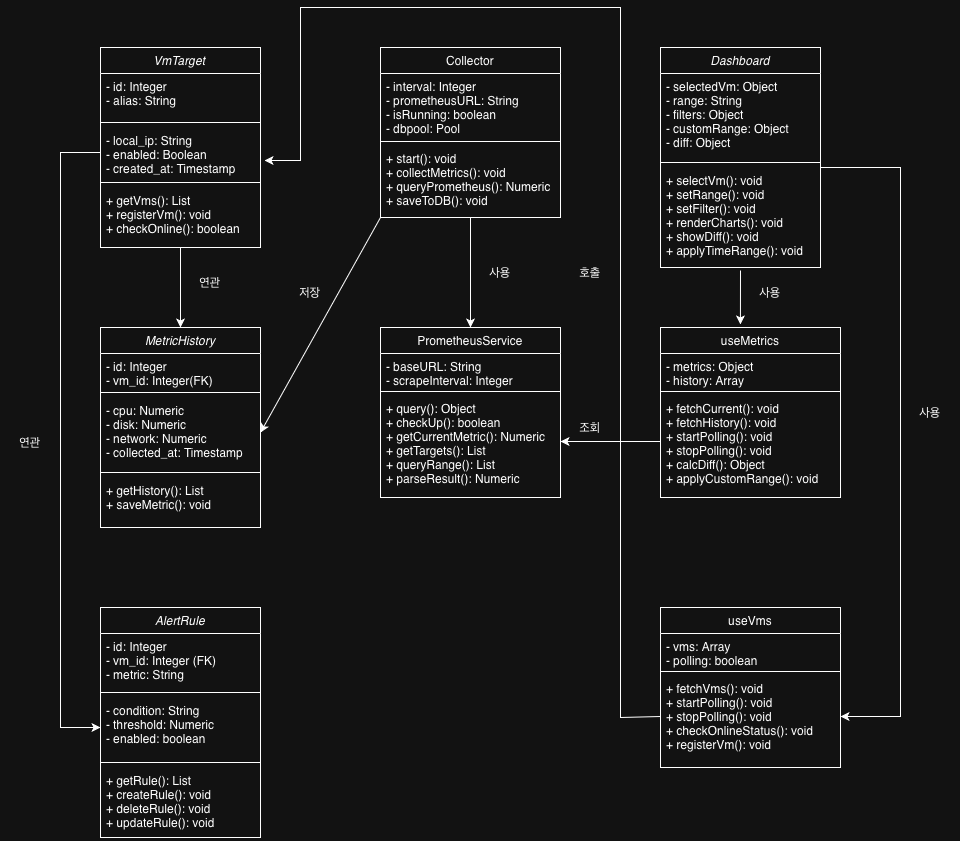

The diagram above was exported from draw.io. Its source (the exported page's mxGraphModel, read from the mxfile embedded in the PNG):
<mxGraphModel dx="2011" dy="1913" grid="1" gridSize="10" guides="1" tooltips="1" connect="1" arrows="1" fold="1" page="1" pageScale="1" pageWidth="827" pageHeight="1169" math="0" shadow="0">
  <root>
    <mxCell id="WIyWlLk6GJQsqaUBKTNV-0" />
    <mxCell id="WIyWlLk6GJQsqaUBKTNV-1" parent="WIyWlLk6GJQsqaUBKTNV-0" />
    <mxCell id="zkfFHV4jXpPFQw0GAbJ--0" parent="WIyWlLk6GJQsqaUBKTNV-1" style="swimlane;fontStyle=2;align=center;verticalAlign=top;childLayout=stackLayout;horizontal=1;startSize=26;horizontalStack=0;resizeParent=1;resizeLast=0;collapsible=1;marginBottom=0;rounded=0;shadow=0;strokeWidth=1;" value="VmTarget" vertex="1">
      <mxGeometry height="200" width="160" x="80" y="40" as="geometry">
        <mxRectangle height="26" width="160" x="230" y="140" as="alternateBounds" />
      </mxGeometry>
    </mxCell>
    <mxCell id="zkfFHV4jXpPFQw0GAbJ--1" parent="zkfFHV4jXpPFQw0GAbJ--0" style="text;align=left;verticalAlign=top;spacingLeft=4;spacingRight=4;overflow=hidden;rotatable=0;points=[[0,0.5],[1,0.5]];portConstraint=eastwest;" value="- id: Integer&#10;- alias: String&#10;" vertex="1">
      <mxGeometry height="44" width="160" y="26" as="geometry" />
    </mxCell>
    <mxCell id="zkfFHV4jXpPFQw0GAbJ--4" parent="zkfFHV4jXpPFQw0GAbJ--0" style="line;html=1;strokeWidth=1;align=left;verticalAlign=middle;spacingTop=-1;spacingLeft=3;spacingRight=3;rotatable=0;labelPosition=right;points=[];portConstraint=eastwest;" value="" vertex="1">
      <mxGeometry height="10" width="160" y="70" as="geometry" />
    </mxCell>
    <mxCell id="zkfFHV4jXpPFQw0GAbJ--2" parent="zkfFHV4jXpPFQw0GAbJ--0" style="text;align=left;verticalAlign=top;spacingLeft=4;spacingRight=4;overflow=hidden;rotatable=0;points=[[0,0.5],[1,0.5]];portConstraint=eastwest;rounded=0;shadow=0;html=0;" value="- local_ip: String&#10;- enabled: Boolean&#10;- created_at: Timestamp&#10;&#10;" vertex="1">
      <mxGeometry height="50" width="160" y="80" as="geometry" />
    </mxCell>
    <mxCell id="TgW6SUmkIdges59raHHv-1" parent="zkfFHV4jXpPFQw0GAbJ--0" style="line;html=1;strokeWidth=1;align=left;verticalAlign=middle;spacingTop=-1;spacingLeft=3;spacingRight=3;rotatable=0;labelPosition=right;points=[];portConstraint=eastwest;" value="" vertex="1">
      <mxGeometry height="10" width="160" y="130" as="geometry" />
    </mxCell>
    <mxCell id="zkfFHV4jXpPFQw0GAbJ--3" parent="zkfFHV4jXpPFQw0GAbJ--0" style="text;align=left;verticalAlign=top;spacingLeft=4;spacingRight=4;overflow=hidden;rotatable=0;points=[[0,0.5],[1,0.5]];portConstraint=eastwest;rounded=0;shadow=0;html=0;" value="+ getVms(): List&#10;+ registerVm(): void&#10;+ checkOnline(): boolean" vertex="1">
      <mxGeometry height="50" width="160" y="140" as="geometry" />
    </mxCell>
    <mxCell id="zkfFHV4jXpPFQw0GAbJ--17" parent="WIyWlLk6GJQsqaUBKTNV-1" style="swimlane;fontStyle=0;align=center;verticalAlign=top;childLayout=stackLayout;horizontal=1;startSize=26;horizontalStack=0;resizeParent=1;resizeLast=0;collapsible=1;marginBottom=0;rounded=0;shadow=0;strokeWidth=1;" value="Collector" vertex="1">
      <mxGeometry height="170" width="180" x="360" y="40" as="geometry">
        <mxRectangle height="26" width="160" x="550" y="140" as="alternateBounds" />
      </mxGeometry>
    </mxCell>
    <mxCell id="zkfFHV4jXpPFQw0GAbJ--18" parent="zkfFHV4jXpPFQw0GAbJ--17" style="text;align=left;verticalAlign=top;spacingLeft=4;spacingRight=4;overflow=hidden;rotatable=0;points=[[0,0.5],[1,0.5]];portConstraint=eastwest;" value="- interval: Integer&#10;- prometheusURL: String&#10;- isRunning: boolean&#10;- dbpool: Pool" vertex="1">
      <mxGeometry height="64" width="180" y="26" as="geometry" />
    </mxCell>
    <mxCell id="zkfFHV4jXpPFQw0GAbJ--23" parent="zkfFHV4jXpPFQw0GAbJ--17" style="line;html=1;strokeWidth=1;align=left;verticalAlign=middle;spacingTop=-1;spacingLeft=3;spacingRight=3;rotatable=0;labelPosition=right;points=[];portConstraint=eastwest;" value="" vertex="1">
      <mxGeometry height="8" width="180" y="90" as="geometry" />
    </mxCell>
    <mxCell id="zkfFHV4jXpPFQw0GAbJ--24" parent="zkfFHV4jXpPFQw0GAbJ--17" style="text;align=left;verticalAlign=top;spacingLeft=4;spacingRight=4;overflow=hidden;rotatable=0;points=[[0,0.5],[1,0.5]];portConstraint=eastwest;" value="+ start(): void&#10;+ collectMetrics(): void&#10;+ queryPrometheus(): Numeric&#10;+ saveToDB(): void" vertex="1">
      <mxGeometry height="72" width="180" y="98" as="geometry" />
    </mxCell>
    <mxCell id="TgW6SUmkIdges59raHHv-2" parent="WIyWlLk6GJQsqaUBKTNV-1" style="swimlane;fontStyle=2;align=center;verticalAlign=top;childLayout=stackLayout;horizontal=1;startSize=26;horizontalStack=0;resizeParent=1;resizeLast=0;collapsible=1;marginBottom=0;rounded=0;shadow=0;strokeWidth=1;" value="MetricHistory" vertex="1">
      <mxGeometry height="200" width="160" x="80" y="320" as="geometry">
        <mxRectangle height="26" width="160" x="230" y="140" as="alternateBounds" />
      </mxGeometry>
    </mxCell>
    <mxCell id="TgW6SUmkIdges59raHHv-3" parent="TgW6SUmkIdges59raHHv-2" style="text;align=left;verticalAlign=top;spacingLeft=4;spacingRight=4;overflow=hidden;rotatable=0;points=[[0,0.5],[1,0.5]];portConstraint=eastwest;" value="- id: Integer&#10;- vm_id: Integer(FK)" vertex="1">
      <mxGeometry height="34" width="160" y="26" as="geometry" />
    </mxCell>
    <mxCell id="TgW6SUmkIdges59raHHv-4" parent="TgW6SUmkIdges59raHHv-2" style="line;html=1;strokeWidth=1;align=left;verticalAlign=middle;spacingTop=-1;spacingLeft=3;spacingRight=3;rotatable=0;labelPosition=right;points=[];portConstraint=eastwest;" value="" vertex="1">
      <mxGeometry height="10" width="160" y="60" as="geometry" />
    </mxCell>
    <mxCell id="TgW6SUmkIdges59raHHv-5" parent="TgW6SUmkIdges59raHHv-2" style="text;align=left;verticalAlign=top;spacingLeft=4;spacingRight=4;overflow=hidden;rotatable=0;points=[[0,0.5],[1,0.5]];portConstraint=eastwest;rounded=0;shadow=0;html=0;" value="- cpu: Numeric&#10;- disk: Numeric&#10;- network: Numeric&#10;- collected_at: Timestamp&#10;" vertex="1">
      <mxGeometry height="70" width="160" y="70" as="geometry" />
    </mxCell>
    <mxCell id="TgW6SUmkIdges59raHHv-6" parent="TgW6SUmkIdges59raHHv-2" style="line;html=1;strokeWidth=1;align=left;verticalAlign=middle;spacingTop=-1;spacingLeft=3;spacingRight=3;rotatable=0;labelPosition=right;points=[];portConstraint=eastwest;" value="" vertex="1">
      <mxGeometry height="10" width="160" y="140" as="geometry" />
    </mxCell>
    <mxCell id="TgW6SUmkIdges59raHHv-7" parent="TgW6SUmkIdges59raHHv-2" style="text;align=left;verticalAlign=top;spacingLeft=4;spacingRight=4;overflow=hidden;rotatable=0;points=[[0,0.5],[1,0.5]];portConstraint=eastwest;rounded=0;shadow=0;html=0;" value="+ getHistory(): List&#10;+ saveMetric(): void" vertex="1">
      <mxGeometry height="40" width="160" y="150" as="geometry" />
    </mxCell>
    <mxCell id="TgW6SUmkIdges59raHHv-8" parent="WIyWlLk6GJQsqaUBKTNV-1" style="swimlane;fontStyle=2;align=center;verticalAlign=top;childLayout=stackLayout;horizontal=1;startSize=26;horizontalStack=0;resizeParent=1;resizeLast=0;collapsible=1;marginBottom=0;rounded=0;shadow=0;strokeWidth=1;" value="AlertRule" vertex="1">
      <mxGeometry height="230" width="160" x="80" y="600" as="geometry">
        <mxRectangle height="26" width="160" x="230" y="140" as="alternateBounds" />
      </mxGeometry>
    </mxCell>
    <mxCell id="TgW6SUmkIdges59raHHv-9" parent="TgW6SUmkIdges59raHHv-8" style="text;align=left;verticalAlign=top;spacingLeft=4;spacingRight=4;overflow=hidden;rotatable=0;points=[[0,0.5],[1,0.5]];portConstraint=eastwest;" value="- id: Integer&#10;- vm_id: Integer (FK)&#10;- metric: String" vertex="1">
      <mxGeometry height="54" width="160" y="26" as="geometry" />
    </mxCell>
    <mxCell id="TgW6SUmkIdges59raHHv-10" parent="TgW6SUmkIdges59raHHv-8" style="line;html=1;strokeWidth=1;align=left;verticalAlign=middle;spacingTop=-1;spacingLeft=3;spacingRight=3;rotatable=0;labelPosition=right;points=[];portConstraint=eastwest;" value="" vertex="1">
      <mxGeometry height="10" width="160" y="80" as="geometry" />
    </mxCell>
    <mxCell id="TgW6SUmkIdges59raHHv-11" parent="TgW6SUmkIdges59raHHv-8" style="text;align=left;verticalAlign=top;spacingLeft=4;spacingRight=4;overflow=hidden;rotatable=0;points=[[0,0.5],[1,0.5]];portConstraint=eastwest;rounded=0;shadow=0;html=0;" value="- condition: String&#10;- threshold: Numeric&#10;- enabled: boolean" vertex="1">
      <mxGeometry height="60" width="160" y="90" as="geometry" />
    </mxCell>
    <mxCell id="TgW6SUmkIdges59raHHv-12" parent="TgW6SUmkIdges59raHHv-8" style="line;html=1;strokeWidth=1;align=left;verticalAlign=middle;spacingTop=-1;spacingLeft=3;spacingRight=3;rotatable=0;labelPosition=right;points=[];portConstraint=eastwest;" value="" vertex="1">
      <mxGeometry height="10" width="160" y="150" as="geometry" />
    </mxCell>
    <mxCell id="TgW6SUmkIdges59raHHv-13" parent="TgW6SUmkIdges59raHHv-8" style="text;align=left;verticalAlign=top;spacingLeft=4;spacingRight=4;overflow=hidden;rotatable=0;points=[[0,0.5],[1,0.5]];portConstraint=eastwest;rounded=0;shadow=0;html=0;" value="+ getRule(): List&#10;+ createRule(): void&#10;+ deleteRule(): void&#10;+ updateRule(): void" vertex="1">
      <mxGeometry height="70" width="160" y="160" as="geometry" />
    </mxCell>
    <mxCell id="TgW6SUmkIdges59raHHv-14" parent="WIyWlLk6GJQsqaUBKTNV-1" style="swimlane;fontStyle=0;align=center;verticalAlign=top;childLayout=stackLayout;horizontal=1;startSize=26;horizontalStack=0;resizeParent=1;resizeLast=0;collapsible=1;marginBottom=0;rounded=0;shadow=0;strokeWidth=1;" value="PrometheusService" vertex="1">
      <mxGeometry height="170" width="180" x="360" y="320" as="geometry">
        <mxRectangle height="26" width="160" x="550" y="140" as="alternateBounds" />
      </mxGeometry>
    </mxCell>
    <mxCell id="TgW6SUmkIdges59raHHv-15" parent="TgW6SUmkIdges59raHHv-14" style="text;align=left;verticalAlign=top;spacingLeft=4;spacingRight=4;overflow=hidden;rotatable=0;points=[[0,0.5],[1,0.5]];portConstraint=eastwest;" value="- baseURL: String&#10;- scrapeInterval: Integer&#10;" vertex="1">
      <mxGeometry height="34" width="180" y="26" as="geometry" />
    </mxCell>
    <mxCell id="TgW6SUmkIdges59raHHv-16" parent="TgW6SUmkIdges59raHHv-14" style="line;html=1;strokeWidth=1;align=left;verticalAlign=middle;spacingTop=-1;spacingLeft=3;spacingRight=3;rotatable=0;labelPosition=right;points=[];portConstraint=eastwest;" value="" vertex="1">
      <mxGeometry height="8" width="180" y="60" as="geometry" />
    </mxCell>
    <mxCell id="TgW6SUmkIdges59raHHv-17" parent="TgW6SUmkIdges59raHHv-14" style="text;align=left;verticalAlign=top;spacingLeft=4;spacingRight=4;overflow=hidden;rotatable=0;points=[[0,0.5],[1,0.5]];portConstraint=eastwest;" value="+ query(): Object&#10;+ checkUp(): boolean&#10;+ getCurrentMetric(): Numeric&#10;+ getTargets(): List&#10;+ queryRange(): List&#10;+ parseResult(): Numeric" vertex="1">
      <mxGeometry height="92" width="180" y="68" as="geometry" />
    </mxCell>
    <mxCell id="TgW6SUmkIdges59raHHv-18" parent="WIyWlLk6GJQsqaUBKTNV-1" style="swimlane;fontStyle=2;align=center;verticalAlign=top;childLayout=stackLayout;horizontal=1;startSize=26;horizontalStack=0;resizeParent=1;resizeLast=0;collapsible=1;marginBottom=0;rounded=0;shadow=0;strokeWidth=1;" value="Dashboard" vertex="1">
      <mxGeometry height="220" width="160" x="640" y="40" as="geometry">
        <mxRectangle height="26" width="160" x="230" y="140" as="alternateBounds" />
      </mxGeometry>
    </mxCell>
    <mxCell id="TgW6SUmkIdges59raHHv-19" parent="TgW6SUmkIdges59raHHv-18" style="text;align=left;verticalAlign=top;spacingLeft=4;spacingRight=4;overflow=hidden;rotatable=0;points=[[0,0.5],[1,0.5]];portConstraint=eastwest;" value="- selectedVm: Object&#10;- range: String&#10;- filters: Object&#10;- customRange: Object&#10;- diff: Object" vertex="1">
      <mxGeometry height="84" width="160" y="26" as="geometry" />
    </mxCell>
    <mxCell id="TgW6SUmkIdges59raHHv-22" parent="TgW6SUmkIdges59raHHv-18" style="line;html=1;strokeWidth=1;align=left;verticalAlign=middle;spacingTop=-1;spacingLeft=3;spacingRight=3;rotatable=0;labelPosition=right;points=[];portConstraint=eastwest;" value="" vertex="1">
      <mxGeometry height="10" width="160" y="110" as="geometry" />
    </mxCell>
    <mxCell id="TgW6SUmkIdges59raHHv-23" parent="TgW6SUmkIdges59raHHv-18" style="text;align=left;verticalAlign=top;spacingLeft=4;spacingRight=4;overflow=hidden;rotatable=0;points=[[0,0.5],[1,0.5]];portConstraint=eastwest;rounded=0;shadow=0;html=0;" value="+ selectVm(): void&#10;+ setRange(): void&#10;+ setFilter(): void&#10;+ renderCharts(): void&#10;+ showDiff(): void&#10;+ applyTimeRange(): void" vertex="1">
      <mxGeometry height="100" width="160" y="120" as="geometry" />
    </mxCell>
    <mxCell id="TgW6SUmkIdges59raHHv-24" parent="WIyWlLk6GJQsqaUBKTNV-1" style="swimlane;fontStyle=0;align=center;verticalAlign=top;childLayout=stackLayout;horizontal=1;startSize=26;horizontalStack=0;resizeParent=1;resizeLast=0;collapsible=1;marginBottom=0;rounded=0;shadow=0;strokeWidth=1;" value="useMetrics" vertex="1">
      <mxGeometry height="170" width="180" x="640" y="320" as="geometry">
        <mxRectangle height="26" width="160" x="550" y="140" as="alternateBounds" />
      </mxGeometry>
    </mxCell>
    <mxCell id="TgW6SUmkIdges59raHHv-25" parent="TgW6SUmkIdges59raHHv-24" style="text;align=left;verticalAlign=top;spacingLeft=4;spacingRight=4;overflow=hidden;rotatable=0;points=[[0,0.5],[1,0.5]];portConstraint=eastwest;" value="- metrics: Object&#10;- history: Array" vertex="1">
      <mxGeometry height="34" width="180" y="26" as="geometry" />
    </mxCell>
    <mxCell id="TgW6SUmkIdges59raHHv-26" parent="TgW6SUmkIdges59raHHv-24" style="line;html=1;strokeWidth=1;align=left;verticalAlign=middle;spacingTop=-1;spacingLeft=3;spacingRight=3;rotatable=0;labelPosition=right;points=[];portConstraint=eastwest;" value="" vertex="1">
      <mxGeometry height="8" width="180" y="60" as="geometry" />
    </mxCell>
    <mxCell id="TgW6SUmkIdges59raHHv-27" parent="TgW6SUmkIdges59raHHv-24" style="text;align=left;verticalAlign=top;spacingLeft=4;spacingRight=4;overflow=hidden;rotatable=0;points=[[0,0.5],[1,0.5]];portConstraint=eastwest;" value="+ fetchCurrent(): void&#10;+ fetchHistory(): void&#10;+ startPolling(): void&#10;+ stopPolling(): void&#10;+ calcDiff(): Object&#10;+ applyCustomRange(): void" vertex="1">
      <mxGeometry height="92" width="180" y="68" as="geometry" />
    </mxCell>
    <mxCell id="TgW6SUmkIdges59raHHv-28" parent="WIyWlLk6GJQsqaUBKTNV-1" style="swimlane;fontStyle=0;align=center;verticalAlign=top;childLayout=stackLayout;horizontal=1;startSize=26;horizontalStack=0;resizeParent=1;resizeLast=0;collapsible=1;marginBottom=0;rounded=0;shadow=0;strokeWidth=1;" value="useVms" vertex="1">
      <mxGeometry height="160" width="180" x="640" y="600" as="geometry">
        <mxRectangle height="26" width="160" x="550" y="140" as="alternateBounds" />
      </mxGeometry>
    </mxCell>
    <mxCell id="TgW6SUmkIdges59raHHv-29" parent="TgW6SUmkIdges59raHHv-28" style="text;align=left;verticalAlign=top;spacingLeft=4;spacingRight=4;overflow=hidden;rotatable=0;points=[[0,0.5],[1,0.5]];portConstraint=eastwest;" value="- vms: Array&#10;- polling: boolean" vertex="1">
      <mxGeometry height="34" width="180" y="26" as="geometry" />
    </mxCell>
    <mxCell id="TgW6SUmkIdges59raHHv-30" parent="TgW6SUmkIdges59raHHv-28" style="line;html=1;strokeWidth=1;align=left;verticalAlign=middle;spacingTop=-1;spacingLeft=3;spacingRight=3;rotatable=0;labelPosition=right;points=[];portConstraint=eastwest;" value="" vertex="1">
      <mxGeometry height="8" width="180" y="60" as="geometry" />
    </mxCell>
    <mxCell id="TgW6SUmkIdges59raHHv-31" parent="TgW6SUmkIdges59raHHv-28" style="text;align=left;verticalAlign=top;spacingLeft=4;spacingRight=4;overflow=hidden;rotatable=0;points=[[0,0.5],[1,0.5]];portConstraint=eastwest;" value="+ fetchVms(): void&#10;+ startPolling(): void&#10;+ stopPolling(): void&#10;+ checkOnlineStatus(): void&#10;+ registerVm(): void" vertex="1">
      <mxGeometry height="82" width="180" y="68" as="geometry" />
    </mxCell>
    <mxCell id="TgW6SUmkIdges59raHHv-32" edge="1" parent="WIyWlLk6GJQsqaUBKTNV-1" source="zkfFHV4jXpPFQw0GAbJ--0" style="endArrow=classic;html=1;rounded=0;exitX=0.5;exitY=1;exitDx=0;exitDy=0;entryX=0.5;entryY=0;entryDx=0;entryDy=0;" target="TgW6SUmkIdges59raHHv-2" value="">
      <mxGeometry relative="1" as="geometry">
        <mxPoint x="420" y="420" as="sourcePoint" />
        <mxPoint x="520" y="420" as="targetPoint" />
      </mxGeometry>
    </mxCell>
    <mxCell id="TgW6SUmkIdges59raHHv-35" edge="1" parent="WIyWlLk6GJQsqaUBKTNV-1" source="zkfFHV4jXpPFQw0GAbJ--2" style="endArrow=classic;html=1;rounded=0;entryX=0;entryY=0.5;entryDx=0;entryDy=0;exitX=0;exitY=0.5;exitDx=0;exitDy=0;" target="TgW6SUmkIdges59raHHv-11" value="">
      <mxGeometry height="50" relative="1" width="50" as="geometry">
        <Array as="points">
          <mxPoint x="40" y="145" />
          <mxPoint x="40" y="440" />
          <mxPoint x="40" y="720" />
        </Array>
        <mxPoint x="50" y="410" as="sourcePoint" />
        <mxPoint x="70" y="730" as="targetPoint" />
      </mxGeometry>
    </mxCell>
    <mxCell id="TgW6SUmkIdges59raHHv-36" edge="1" parent="WIyWlLk6GJQsqaUBKTNV-1" style="endArrow=classic;html=1;rounded=0;entryX=0.5;entryY=0;entryDx=0;entryDy=0;" target="TgW6SUmkIdges59raHHv-14" value="">
      <mxGeometry height="50" relative="1" width="50" as="geometry">
        <mxPoint x="450" y="210" as="sourcePoint" />
        <mxPoint x="520" y="390" as="targetPoint" />
      </mxGeometry>
    </mxCell>
    <mxCell id="TgW6SUmkIdges59raHHv-37" edge="1" parent="WIyWlLk6GJQsqaUBKTNV-1" style="endArrow=classic;html=1;rounded=0;entryX=1;entryY=0.5;entryDx=0;entryDy=0;" target="TgW6SUmkIdges59raHHv-5" value="">
      <mxGeometry height="50" relative="1" width="50" as="geometry">
        <mxPoint x="360" y="210" as="sourcePoint" />
        <mxPoint x="520" y="240" as="targetPoint" />
      </mxGeometry>
    </mxCell>
    <mxCell id="TgW6SUmkIdges59raHHv-39" edge="1" parent="WIyWlLk6GJQsqaUBKTNV-1" source="TgW6SUmkIdges59raHHv-23" style="endArrow=classic;html=1;rounded=0;exitX=0.5;exitY=1.03;exitDx=0;exitDy=0;exitPerimeter=0;entryX=0.444;entryY=-0.018;entryDx=0;entryDy=0;entryPerimeter=0;" target="TgW6SUmkIdges59raHHv-24" value="">
      <mxGeometry height="50" relative="1" width="50" as="geometry">
        <mxPoint x="470" y="450" as="sourcePoint" />
        <mxPoint x="690" y="290" as="targetPoint" />
      </mxGeometry>
    </mxCell>
    <mxCell id="TgW6SUmkIdges59raHHv-42" edge="1" parent="WIyWlLk6GJQsqaUBKTNV-1" source="TgW6SUmkIdges59raHHv-19" style="endArrow=classic;html=1;rounded=0;exitX=1;exitY=1.119;exitDx=0;exitDy=0;exitPerimeter=0;entryX=1;entryY=0.5;entryDx=0;entryDy=0;" target="TgW6SUmkIdges59raHHv-31" value="">
      <mxGeometry height="50" relative="1" width="50" as="geometry">
        <Array as="points">
          <mxPoint x="880" y="160" />
          <mxPoint x="880" y="709" />
        </Array>
        <mxPoint x="640" y="390" as="sourcePoint" />
        <mxPoint x="880" y="580" as="targetPoint" />
      </mxGeometry>
    </mxCell>
    <mxCell id="TgW6SUmkIdges59raHHv-43" edge="1" parent="WIyWlLk6GJQsqaUBKTNV-1" source="TgW6SUmkIdges59raHHv-27" style="endArrow=classic;html=1;rounded=0;exitX=0;exitY=0.5;exitDx=0;exitDy=0;entryX=1;entryY=0.5;entryDx=0;entryDy=0;" target="TgW6SUmkIdges59raHHv-17" value="">
      <mxGeometry height="50" relative="1" width="50" as="geometry">
        <mxPoint x="260" y="450" as="sourcePoint" />
        <mxPoint x="310" y="400" as="targetPoint" />
      </mxGeometry>
    </mxCell>
    <mxCell id="TgW6SUmkIdges59raHHv-44" edge="1" parent="WIyWlLk6GJQsqaUBKTNV-1" source="TgW6SUmkIdges59raHHv-31" style="endArrow=classic;html=1;rounded=0;exitX=0;exitY=0.5;exitDx=0;exitDy=0;entryX=1.025;entryY=0.66;entryDx=0;entryDy=0;entryPerimeter=0;" target="zkfFHV4jXpPFQw0GAbJ--2" value="">
      <mxGeometry height="50" relative="1" width="50" as="geometry">
        <Array as="points">
          <mxPoint x="600" y="710" />
          <mxPoint x="600" />
          <mxPoint x="280" />
          <mxPoint x="280" y="153" />
        </Array>
        <mxPoint x="630" y="720" as="sourcePoint" />
        <mxPoint x="290" y="50" as="targetPoint" />
      </mxGeometry>
    </mxCell>
    <mxCell id="TgW6SUmkIdges59raHHv-45" parent="WIyWlLk6GJQsqaUBKTNV-1" style="text;html=1;whiteSpace=wrap;strokeColor=none;fillColor=none;align=center;verticalAlign=middle;rounded=0;" value="연관" vertex="1">
      <mxGeometry height="30" width="60" x="160" y="260" as="geometry" />
    </mxCell>
    <mxCell id="TgW6SUmkIdges59raHHv-46" parent="WIyWlLk6GJQsqaUBKTNV-1" style="text;html=1;whiteSpace=wrap;strokeColor=none;fillColor=none;align=center;verticalAlign=middle;rounded=0;" value="연관" vertex="1">
      <mxGeometry height="30" width="60" x="-20" y="420" as="geometry" />
    </mxCell>
    <mxCell id="TgW6SUmkIdges59raHHv-47" parent="WIyWlLk6GJQsqaUBKTNV-1" style="text;html=1;whiteSpace=wrap;strokeColor=none;fillColor=none;align=center;verticalAlign=middle;rounded=0;" value="저장" vertex="1">
      <mxGeometry height="30" width="60" x="260" y="270" as="geometry" />
    </mxCell>
    <mxCell id="TgW6SUmkIdges59raHHv-48" parent="WIyWlLk6GJQsqaUBKTNV-1" style="text;html=1;whiteSpace=wrap;strokeColor=none;fillColor=none;align=center;verticalAlign=middle;rounded=0;" value="사용" vertex="1">
      <mxGeometry height="30" width="60" x="450" y="250" as="geometry" />
    </mxCell>
    <mxCell id="TgW6SUmkIdges59raHHv-49" parent="WIyWlLk6GJQsqaUBKTNV-1" style="text;html=1;whiteSpace=wrap;strokeColor=none;fillColor=none;align=center;verticalAlign=middle;rounded=0;" value="호출" vertex="1">
      <mxGeometry height="30" width="60" x="540" y="250" as="geometry" />
    </mxCell>
    <mxCell id="TgW6SUmkIdges59raHHv-51" parent="WIyWlLk6GJQsqaUBKTNV-1" style="text;html=1;whiteSpace=wrap;strokeColor=none;fillColor=none;align=center;verticalAlign=middle;rounded=0;" value="조회" vertex="1">
      <mxGeometry height="30" width="60" x="540" y="405" as="geometry" />
    </mxCell>
    <mxCell id="TgW6SUmkIdges59raHHv-52" parent="WIyWlLk6GJQsqaUBKTNV-1" style="text;html=1;whiteSpace=wrap;strokeColor=none;fillColor=none;align=center;verticalAlign=middle;rounded=0;" value="사용" vertex="1">
      <mxGeometry height="30" width="60" x="720" y="270" as="geometry" />
    </mxCell>
    <mxCell id="TgW6SUmkIdges59raHHv-53" parent="WIyWlLk6GJQsqaUBKTNV-1" style="text;html=1;whiteSpace=wrap;strokeColor=none;fillColor=none;align=center;verticalAlign=middle;rounded=0;" value="사용" vertex="1">
      <mxGeometry height="30" width="60" x="880" y="390" as="geometry" />
    </mxCell>
  </root>
</mxGraphModel>